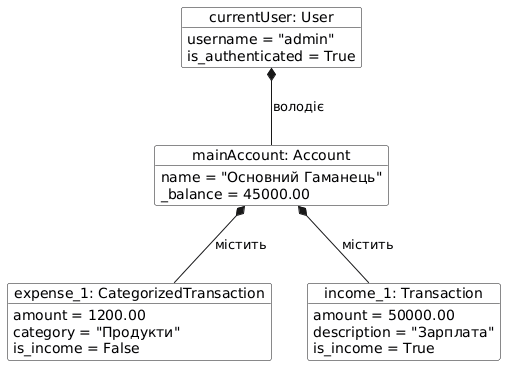

The diagram above was rendered by PlantUML. Its source (embedded in the PNG):
@startuml
skinparam objectBackgroundColor #F9F9FB

object "currentUser: User" as user {
  username = "admin"
  is_authenticated = True
}

object "mainAccount: Account" as acc {
  name = "Основний Гаманець"
  _balance = 45000.00
}

object "expense_1: CategorizedTransaction" as t1 {
  amount = 1200.00
  category = "Продукти"
  is_income = False
}

object "income_1: Transaction" as t2 {
  amount = 50000.00
  description = "Зарплата"
  is_income = True
}

user *-- acc : "володіє"
acc *-- t1 : "містить"
acc *-- t2 : "містить"
@enduml